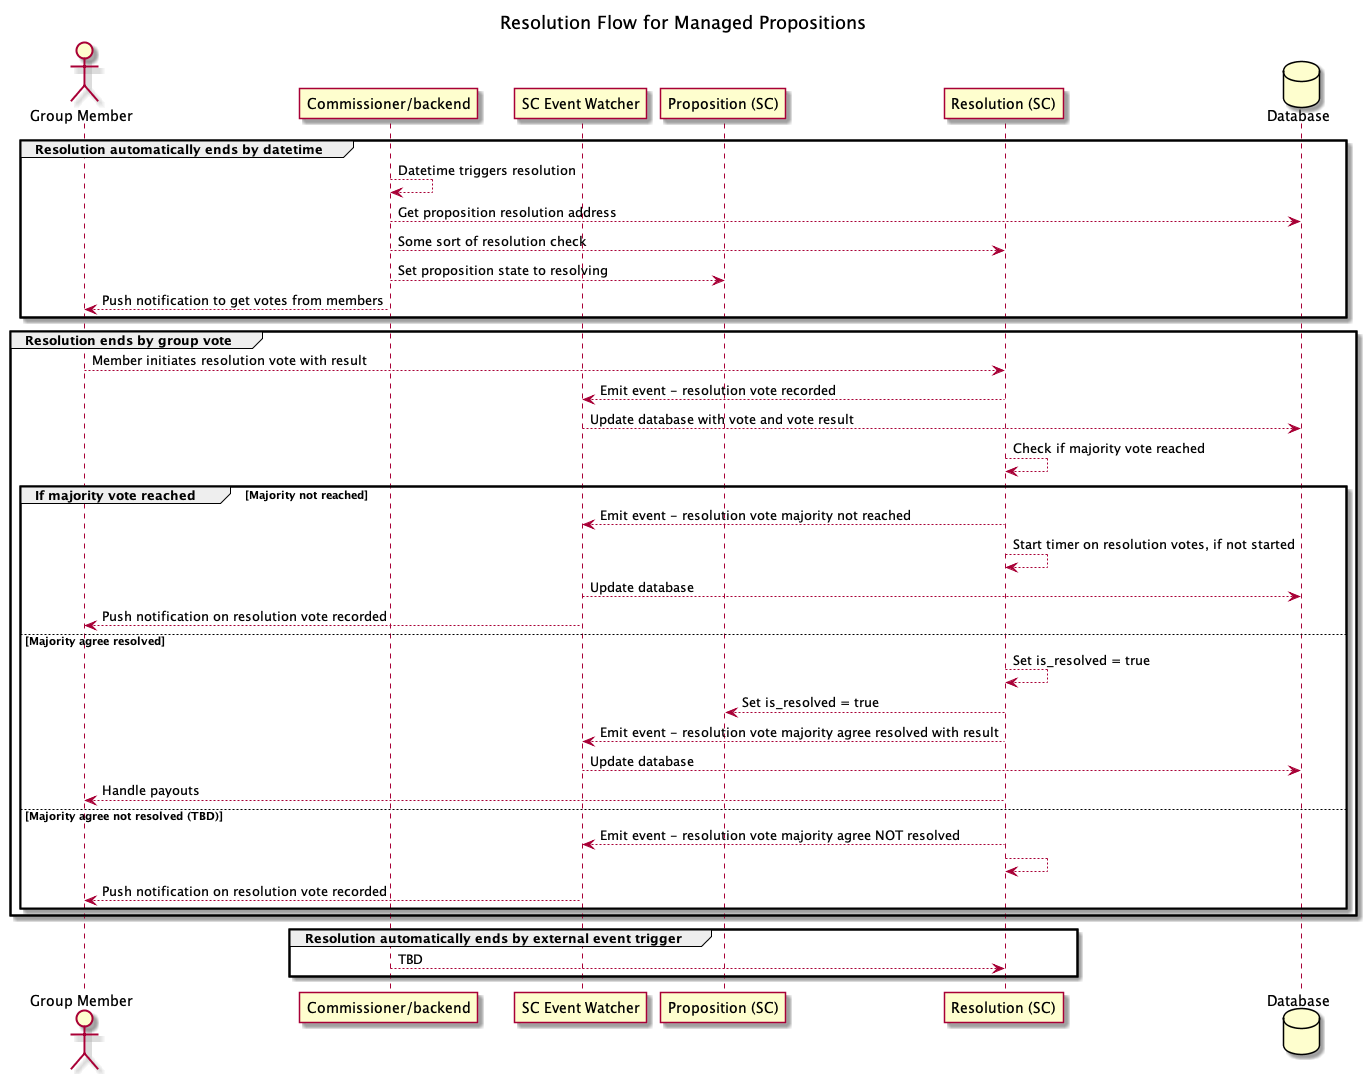

The diagram above was rendered by PlantUML. Its source (embedded in the PNG):
@startuml resolution_flow

title Resolution Flow for Managed Propositions

actor "Group Member" as member
participant "Commissioner/backend" as commissioner
participant "SC Event Watcher" as watcher
participant "Proposition (SC)" as proposition
participant "Resolution (SC)" as resolution
database Database as db

group Resolution automatically ends by datetime
    commissioner --> commissioner : Datetime triggers resolution
    commissioner --> db : Get proposition resolution address
    commissioner --> resolution : Some sort of resolution check
    commissioner --> proposition : Set proposition state to resolving
    commissioner --> member : Push notification to get votes from members
end

group Resolution ends by group vote
    member --> resolution : Member initiates resolution vote with result 
    resolution --> watcher : Emit event - resolution vote recorded
    watcher --> db : Update database with vote and vote result
    resolution --> resolution : Check if majority vote reached

    group If majority vote reached [Majority not reached]
        resolution --> watcher : Emit event - resolution vote majority not reached
        resolution --> resolution : Start timer on resolution votes, if not started
        watcher --> db : Update database
        watcher --> member : Push notification on resolution vote recorded
    else Majority agree resolved
        resolution --> resolution : Set is_resolved = true 
        resolution --> proposition : Set is_resolved = true
        resolution --> watcher : Emit event - resolution vote majority agree resolved with result
        watcher --> db : Update database
        resolution --> member : Handle payouts
    else Majority agree not resolved (TBD)
        resolution --> watcher : Emit event - resolution vote majority agree NOT resolved
        resolution --> resolution : 
        watcher --> member : Push notification on resolution vote recorded
    end

end

group Resolution automatically ends by external event trigger
    commissioner --> resolution : TBD
end

' --> "Commissioner initiates resolution of proposition"

' (*) --> if "How does resolution end?" then
'     -->[Automatically by date] "Resolution Contract checks datetime"
' else
'     -->[Automatically by event] "Resolution ends by event"
' endif
' "RC initiates vote [emits event]" --> "BR backend sees vote initiation for proposition"

' "Commissioner initiates resolution of proposition" --> (*)

' start
' if (Resolved automatically by date?) then (yes)
'     :Commissioner initiates resolution of proposition;
' elseif (Resolved automatically by external event?) then (yes)
'     :TBD/not supported yet;
' elseif (Resolved by group vote?) then (yes)
'     :Group member initiates resolution of proposition;
' endif

' stop

@enduml